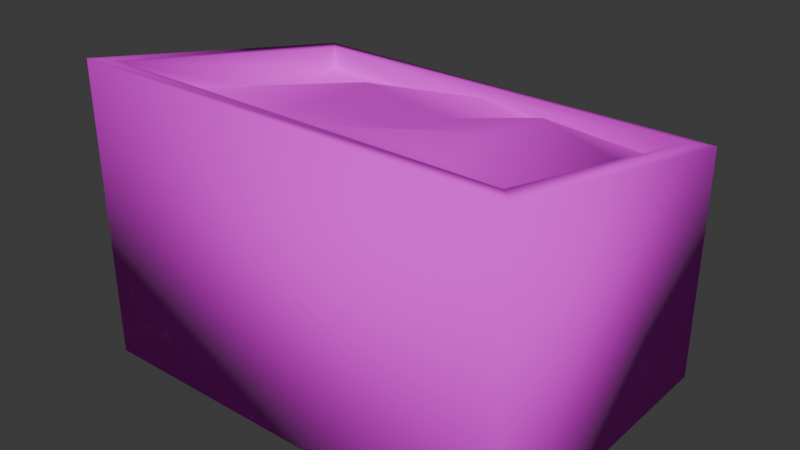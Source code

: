 # Source: dumpster.blend  (saved by Blender 4.2.66; exported with 4.5.12 LTS)
import bpy
from mathutils import Matrix  # noqa: F401  (used for matrix-valued properties, if any)

bpy.ops.wm.read_factory_settings(use_empty=True)
scene = bpy.context.scene
scene.name = 'Scene'

# ---- collections
col_collection = bpy.data.collections.new('Collection'); scene.collection.children.link(col_collection)

# ---- images (referenced by path relative to the original .blend; pixels are not part of the script)
import os
ASSET_DIR = os.environ.get("B2B_ASSET_DIR", "")  # directory of the original .blend (textures are referenced by path, not embedded)
HERE = os.path.dirname(os.path.abspath(__file__))  # packed textures are extracted next to this script under _unpacked/

def load_image(name, relpath, width, height, colorspace="sRGB"):
    """Load a texture the original file referenced (path relative to the .blend, or extracted next to this script)."""
    p = next((c for c in (os.path.join(HERE, relpath), os.path.join(ASSET_DIR, relpath)) if relpath and os.path.exists(c)), "")
    if p:
        img = bpy.data.images.load(p, check_existing=True)
        img.name = name
    else:  # same state as the original file: an image datablock whose file is absent (Cycles renders it pink)
        img = bpy.data.images.new(name, width, height)
        img.source = "FILE"
        img.filepath = "//" + (relpath or name)
    img.colorspace_settings.name = colorspace
    return img
img_dumpster256x256_png = load_image('dumpster256x256.png', 'dumpster256x256.png', 1024, 1024, 'sRGB')

# ---- materials (node trees are filled in below, after node groups)
mat_material = bpy.data.materials.new('Material')

# ---- material node trees
mat_material.use_nodes = True; mat_material.node_tree.nodes.clear()
_N = mat_material.node_tree.nodes; _L = mat_material.node_tree.links
n0 = _N.new('ShaderNodeBsdfPrincipled'); n0.name = 'Principled BSDF'; n0.location = (10, 300)
n0.inputs[2].default_value = 1.0
n1 = _N.new('ShaderNodeOutputMaterial'); n1.name = 'Material Output'; n1.location = (300, 300)
n2 = _N.new('ShaderNodeTexImage'); n2.name = 'Image Texture'; n2.location = (-280, 275)
n2.image = img_dumpster256x256_png
n2.interpolation = 'Closest'
_L.new(n0.outputs[0], n1.inputs[0])
_L.new(n2.outputs[0], n0.inputs[0])
n1.is_active_output = True

# ---- world
world_world = bpy.data.worlds.new('World'); scene.world = world_world
world_world.use_nodes = True; world_world.node_tree.nodes.clear()
_N = world_world.node_tree.nodes; _L = world_world.node_tree.links
n0 = _N.new('ShaderNodeOutputWorld'); n0.name = 'World Output'; n0.location = (300, 300)
n1 = _N.new('ShaderNodeBackground'); n1.name = 'Background'; n1.location = (10, 300)
n1.inputs[0].default_value = (0.05088, 0.05088, 0.05088, 1.0)
_L.new(n1.outputs[0], n0.inputs[0])
n0.is_active_output = True
world_world.color = (0.05088, 0.05088, 0.05088)
world_world.sun_shadow_jitter_overblur = 0.0

# ---- meshes
me_cube_001 = bpy.data.meshes.new('Cube.001')
me_cube_001.from_pydata([(-1.275, -0.8925, 0.0), (-1.158, -0.7782, 1.699), (-1.275, 0.8925, 0.0), (-1.158, 0.7782, 1.383), (1.275, -0.8925, 0.0), (1.158, -0.7782, 1.699), (1.275, 0.8925, 0.0), (1.158, 0.7782, 1.383), (-1.275, -0.8925, 1.722), (-1.275, 0.8925, 1.36), (1.275, 0.8925, 1.36), (1.275, -0.8925, 1.722), (-1.158, -0.7782, 1.426), (-1.158, 0.7782, 1.252), (1.158, 0.7782, 1.252), (1.158, -0.7782, 1.407), (-1.158, 0.0, 1.353), (0.0, 0.7782, 1.329), (1.158, 5.066e-08, 1.363), (0.0, -0.7782, 1.374), (0.0, 0.0, 1.403), (-1.158, 0.3891, 1.252), (0.5792, 0.7782, 1.252), (1.158, -0.3891, 1.353), (-0.5792, -0.7782, 1.375), (-1.158, -0.3891, 1.453), (-0.5792, 0.7782, 1.252), (1.158, 0.3891, 1.342), (0.5792, -0.7782, 1.441), (0.0, -0.3891, 1.525), (0.0, 0.3891, 1.337), (0.5792, 2.533e-08, 1.53), (-0.5792, 0.0, 1.403), (-0.5792, 0.3891, 1.403), (0.5792, 0.3891, 1.487), (0.5792, -0.3891, 1.521), (-0.5792, -0.3891, 1.424)], [], [(0, 8, 9, 2), (2, 9, 10, 6), (6, 10, 11, 4), (4, 11, 8, 0), (2, 6, 4, 0), (1, 5, 15, 28, 19, 24, 12), (1, 3, 9, 8), (3, 7, 10, 9), (7, 5, 11, 10), (5, 1, 8, 11), (36, 25, 12, 24), (7, 3, 13, 26, 17, 22, 14), (5, 7, 14, 27, 18, 23, 15), (3, 1, 12, 25, 16, 21, 13), (35, 29, 19, 28), (34, 30, 20, 31), (33, 21, 16, 32), (30, 33, 32, 20), (17, 26, 33, 30), (26, 13, 21, 33), (27, 34, 31, 18), (14, 22, 34, 27), (22, 17, 30, 34), (23, 35, 28, 15), (18, 31, 35, 23), (31, 20, 29, 35), (29, 36, 24, 19), (20, 32, 36, 29), (32, 16, 25, 36)])
me_cube_001.polygons.foreach_set('use_smooth', [True] * 29)
_uv = me_cube_001.uv_layers.new(name='UVMap')
_uv.uv.foreach_set('vector', [0.007909, 0.5086, 0.007909, 0.9719, 0.4881, 0.8745, 0.4881, 0.5086, 0.9931, 0.4523, 0.9931, 0.9966, 0.5066, 0.9966, 0.5066, 0.4523, 0.008005, 0.4521, 0.008005, 0.8178, 0.488, 0.9151, 0.488, 0.4521, 0.488, 0.6132, 0.488, 0.9402, 0.003744, 0.9402, 0.003744, 0.6132, 0.4522, 0.4505, 0.4522, 0.9789, 0.08237, 0.9789, 0.08237, 0.4505, 0.1095, 0.9929, 0.1095, 0.45, 0.178, 0.45, 0.17, 0.5857, 0.1857, 0.7215, 0.1855, 0.8572, 0.1736, 0.9929, 0.09304, 0.9665, 0.427, 0.9665, 0.4515, 0.9911, 0.06851, 0.9911, 0.427, 0.9665, 0.427, 0.4793, 0.4515, 0.4548, 0.4515, 0.9911, 0.427, 0.4793, 0.09304, 0.4793, 0.06851, 0.4548, 0.4515, 0.4548, 0.09304, 0.4793, 0.09304, 0.9665, 0.06851, 0.9911, 0.06851, 0.4548, 0.3341, 0.3525, 0.4361, 0.3529, 0.436, 0.4274, 0.3347, 0.4284, 0.3157, 0.9929, 0.3157, 0.45, 0.3463, 0.45, 0.3463, 0.5857, 0.3283, 0.7215, 0.3463, 0.8572, 0.3463, 0.9929, 0.2529, 0.45, 0.2529, 0.8222, 0.2228, 0.8283, 0.2252, 0.7347, 0.212, 0.6444, 0.1916, 0.5555, 0.1857, 0.4636, 0.2529, 0.8222, 0.2529, 0.45, 0.3157, 0.4627, 0.2911, 0.5508, 0.2961, 0.6449, 0.3011, 0.7389, 0.2829, 0.8283, 0.1336, 0.3512, 0.2317, 0.3517, 0.2337, 0.4304, 0.1318, 0.4267, 0.1343, 0.2084, 0.2344, 0.2002, 0.2347, 0.2753, 0.1347, 0.2792, 0.3348, 0.2029, 0.4384, 0.1982, 0.4366, 0.2756, 0.3348, 0.277, 0.2344, 0.2002, 0.3348, 0.2029, 0.3348, 0.277, 0.2347, 0.2753, 0.2357, 0.126, 0.3375, 0.1237, 0.3348, 0.2029, 0.2344, 0.2002, 0.3375, 0.1237, 0.4384, 0.1237, 0.4384, 0.1982, 0.3348, 0.2029, 0.03407, 0.2003, 0.1343, 0.2084, 0.1347, 0.2792, 0.03137, 0.276, 0.03398, 0.1242, 0.1344, 0.1241, 0.1343, 0.2084, 0.03407, 0.2003, 0.1344, 0.1241, 0.2357, 0.126, 0.2344, 0.2002, 0.1343, 0.2084, 0.03008, 0.351, 0.1336, 0.3512, 0.1318, 0.4267, 0.03049, 0.4264, 0.03137, 0.276, 0.1347, 0.2792, 0.1336, 0.3512, 0.03008, 0.351, 0.1347, 0.2792, 0.2347, 0.2753, 0.2317, 0.3517, 0.1336, 0.3512, 0.2317, 0.3517, 0.3341, 0.3525, 0.3347, 0.4284, 0.2337, 0.4304, 0.2347, 0.2753, 0.3348, 0.277, 0.3341, 0.3525, 0.2317, 0.3517, 0.3348, 0.277, 0.4366, 0.2756, 0.4361, 0.3529, 0.3341, 0.3525])
me_cube_001.materials.append(mat_material)
me_cube_001.update()

# ---- objects
ob_dumspter = bpy.data.objects.new('Dumspter', me_cube_001)

# ---- transforms, parenting, visibility, modifiers, constraints
ob_dumspter.location = (0.0, 0.0, 0.0)

# ---- collection membership
col_collection.objects.link(ob_dumspter)

# ---- scene / render settings (as saved in the file)
scene.frame_start = 1; scene.frame_end = 250; scene.frame_set(1)
scene.render.engine = 'BLENDER_EEVEE_NEXT'
bpy.context.view_layer.update()

# ---- added for rendering (the .blend has no active camera and no usable light): camera, sun
cam_auto = bpy.data.cameras.new('AutoCamera')
cam_auto.lens = 50.0
cam_auto.sensor_width = 36.0
cam_auto.clip_end = 1000.0
ob_auto_camera = bpy.data.objects.new('AutoCamera', cam_auto)
scene.collection.objects.link(ob_auto_camera)
ob_auto_camera.location = (3.29128, -3.94954, 3.49406)
ob_auto_camera.rotation_euler = (1.09748, -7.21219e-08, 0.694738)
scene.camera = ob_auto_camera
light_auto_sun = bpy.data.lights.new('AutoSun', 'SUN')
light_auto_sun.energy = 3.0
light_auto_sun.angle = 0.0523599
ob_auto_sun = bpy.data.objects.new('AutoSun', light_auto_sun)
scene.collection.objects.link(ob_auto_sun)
ob_auto_sun.rotation_euler = (0.872665, 0.174533, 0.523599)
bpy.context.view_layer.update()
